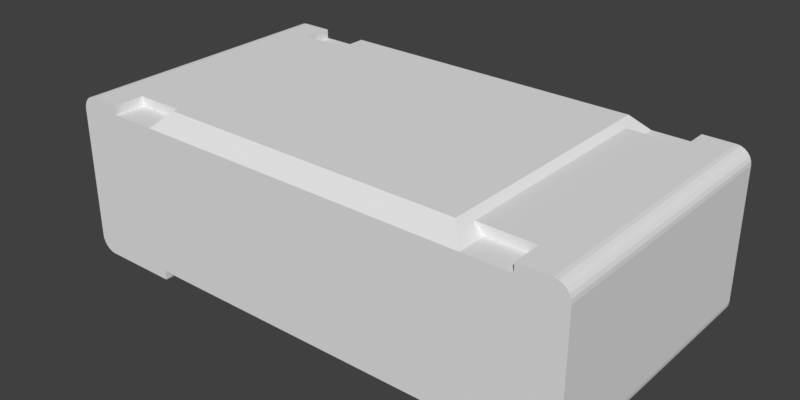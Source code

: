 # Source: MCWR04X7502FTL.blend  (saved by Blender 2.90.8; exported with 4.5.12 LTS)
import bpy
from mathutils import Matrix  # noqa: F401  (used for matrix-valued properties, if any)

bpy.ops.wm.read_factory_settings(use_empty=True)
scene = bpy.context.scene
scene.name = 'Scene'

# ---- collections
col_collection_1 = bpy.data.collections.new('Collection 1'); scene.collection.children.link(col_collection_1)

# ---- materials (node trees are filled in below, after node groups)
mat_white_ceramic = bpy.data.materials.new('White Ceramic')
mat_black_plastic = bpy.data.materials.new('Black Plastic')
mat_metal = bpy.data.materials.new('Metal')

# ---- material node trees

# ---- world
world_world = bpy.data.worlds.new('World'); scene.world = world_world
world_world.color = (0.05088, 0.05088, 0.05088)
world_world.use_sun_shadow = False
world_world.sun_shadow_jitter_overblur = 0.0
world_world.cycles.sampling_method = 'MANUAL'

# ---- meshes
me_mcwr04x7502ftl = bpy.data.meshes.new('MCWR04X7502FTL')
me_mcwr04x7502ftl.from_pydata([(0.462, -0.297, 0.3498), (0.462, -0.297, 0.33), (0.528, -0.297, 0.33), (0.528, -0.297, 0.3498), (0.5365, -0.297, 0.3487), (0.5314, -0.297, 0.3296), (0.5445, -0.297, 0.3454), (0.5346, -0.297, 0.3282), (0.5373, -0.297, 0.3261), (0.5513, -0.297, 0.3401), (0.5394, -0.297, 0.3234), (0.5408, -0.297, 0.3202), (0.5566, -0.297, 0.3333), (0.5599, -0.297, 0.3253), (0.5412, -0.297, 0.3168), (0.561, -0.297, 0.3168), (0.5412, -0.297, 0.033), (0.561, -0.297, 0.033), (0.5314, -0.297, 0.02025), (0.528, -0.297, 0.0198), (0.528, -0.297, -7.451e-09), (0.363, -0.297, 0.0198), (0.363, -0.297, -7.451e-09), (0.5346, -0.297, 0.02157), (0.5365, -0.297, 0.001124), (0.5408, -0.297, 0.02958), (0.5599, -0.297, 0.02446), (0.5373, -0.297, 0.02367), (0.5445, -0.297, 0.004421), (0.5394, -0.297, 0.0264), (0.5566, -0.297, 0.0165), (0.5513, -0.297, 0.009665), (0.528, 0.297, 0.33), (0.462, 0.297, 0.33), (0.462, 0.297, 0.3498), (0.528, 0.297, 0.3498), (0.5314, 0.297, 0.3296), (0.5365, 0.297, 0.3487), (0.5346, 0.297, 0.3282), (0.5445, 0.297, 0.3454), (0.5373, 0.297, 0.3261), (0.5513, 0.297, 0.3401), (0.5566, 0.297, 0.3333), (0.5408, 0.297, 0.3202), (0.5394, 0.297, 0.3234), (0.5599, 0.297, 0.3253), (0.561, 0.297, 0.3168), (0.5412, 0.297, 0.3168), (0.528, 0.297, -7.451e-09), (0.363, 0.297, -7.451e-09), (0.363, 0.297, 0.0198), (0.528, 0.297, 0.0198), (0.5314, 0.297, 0.02025), (0.561, 0.297, 0.033), (0.5412, 0.297, 0.033), (0.5365, 0.297, 0.001124), (0.5346, 0.297, 0.02157), (0.5599, 0.297, 0.02446), (0.5408, 0.297, 0.02958), (0.5445, 0.297, 0.004421), (0.5373, 0.297, 0.02367), (0.5566, 0.297, 0.0165), (0.5394, 0.297, 0.0264), (0.5513, 0.297, 0.009665), (0.297, 0.2326, 0.33), (0.297, -0.2326, 0.33), (0.297, -0.2326, 0.3498), (0.297, 0.2326, 0.3498), (0.462, -0.2326, 0.33), (0.462, 0.2326, 0.33), (0.462, -0.2326, 0.3498), (0.462, 0.2326, 0.3498), (-0.5408, -0.297, 0.3202), (-0.5412, -0.297, 0.3168), (-0.528, -0.297, 0.33), (-0.5394, -0.297, 0.3234), (-0.5373, -0.297, 0.3261), (-0.5346, -0.297, 0.3282), (-0.5314, -0.297, 0.3296), (-0.363, -0.297, 0.33), (-0.5412, -0.297, 0.033), (-0.5408, -0.297, 0.02958), (-0.5394, -0.297, 0.0264), (-0.5373, -0.297, 0.02367), (-0.5346, -0.297, 0.02157), (-0.5314, -0.297, 0.02025), (-0.528, -0.297, 0.0198), (0.363, -0.297, 0.33), (-0.528, 0.297, 0.33), (-0.5412, 0.297, 0.3168), (-0.5408, 0.297, 0.3202), (-0.5394, 0.297, 0.3234), (-0.5373, 0.297, 0.3261), (-0.5346, 0.297, 0.3282), (-0.5314, 0.297, 0.3296), (-0.363, 0.297, 0.33), (-0.5412, 0.297, 0.033), (-0.5394, 0.297, 0.0264), (-0.5408, 0.297, 0.02958), (-0.5373, 0.297, 0.02367), (-0.5346, 0.297, 0.02157), (-0.5314, 0.297, 0.02025), (-0.528, 0.297, 0.0198), (0.363, 0.297, 0.33), (0.33, -0.264, 0.363), (0.33, 0.264, 0.363), (-0.33, -0.264, 0.363), (-0.33, 0.264, 0.363), (-0.5513, -0.297, 0.3401), (-0.5566, -0.297, 0.3333), (-0.5445, -0.297, 0.3454), (-0.5599, -0.297, 0.3253), (-0.561, -0.297, 0.3168), (-0.5365, -0.297, 0.3487), (-0.528, -0.297, 0.3498), (-0.462, -0.297, 0.3498), (-0.462, -0.297, 0.33), (-0.561, -0.297, 0.033), (-0.5599, -0.297, 0.02446), (-0.5566, -0.297, 0.0165), (-0.5513, -0.297, 0.009665), (-0.5445, -0.297, 0.004421), (-0.5365, -0.297, 0.001124), (-0.528, -0.297, -7.451e-09), (-0.363, -0.297, 0.0198), (-0.363, -0.297, -7.451e-09), (-0.462, -0.2326, 0.33), (-0.462, -0.2326, 0.3498), (-0.528, 0.297, 0.3498), (-0.462, 0.2326, 0.3498), (-0.462, 0.297, 0.3498), (-0.297, 0.2326, 0.3498), (-0.297, -0.2326, 0.3498), (-0.5599, 0.297, 0.3253), (-0.561, 0.297, 0.3168), (-0.5566, 0.297, 0.3333), (-0.5513, 0.297, 0.3401), (-0.5445, 0.297, 0.3454), (-0.5365, 0.297, 0.3487), (-0.561, 0.297, 0.033), (-0.5365, 0.297, 0.001124), (-0.528, 0.297, -7.451e-09), (-0.5445, 0.297, 0.004421), (-0.5513, 0.297, 0.009665), (-0.5566, 0.297, 0.0165), (-0.5599, 0.297, 0.02446), (-0.363, 0.297, -7.451e-09), (-0.363, 0.297, 0.0198), (-0.462, 0.2326, 0.33), (-0.297, 0.2326, 0.33), (-0.297, -0.2326, 0.33), (-0.462, 0.297, 0.33)], [], [(0, 1, 2), (3, 0, 2), (4, 3, 5), (3, 2, 5), (6, 4, 7), (4, 5, 7), (6, 7, 8), (6, 8, 9), (10, 11, 12), (8, 10, 12), (9, 8, 12), (12, 11, 13), (11, 14, 15), (13, 11, 15), (14, 16, 17), (15, 14, 17), (18, 19, 20), (19, 21, 20), (21, 22, 20), (23, 18, 24), (18, 20, 24), (16, 25, 26), (17, 16, 26), (27, 23, 28), (23, 24, 28), (25, 29, 30), (26, 25, 30), (29, 27, 31), (30, 29, 31), (27, 28, 31), (32, 33, 34), (32, 34, 35), (36, 35, 37), (36, 32, 35), (38, 37, 39), (38, 36, 37), (40, 38, 39), (41, 40, 39), (42, 43, 44), (42, 44, 40), (42, 40, 41), (45, 43, 42), (46, 47, 43), (46, 43, 45), (48, 49, 50), (48, 50, 51), (48, 51, 52), (53, 54, 47), (53, 47, 46), (55, 52, 56), (55, 48, 52), (57, 58, 54), (57, 54, 53), (59, 56, 60), (59, 55, 56), (61, 62, 58), (61, 58, 57), (63, 60, 62), (63, 62, 61), (63, 59, 60), (64, 65, 66), (67, 64, 66), (68, 2, 1), (32, 2, 68), (69, 32, 68), (33, 32, 69), (64, 68, 65), (64, 69, 68), (3, 70, 0), (71, 67, 66), (71, 66, 70), (71, 70, 3), (35, 34, 71), (35, 71, 3), (65, 68, 66), (68, 70, 66), (68, 1, 70), (1, 0, 70), (33, 69, 34), (69, 71, 34), (69, 64, 71), (64, 67, 71), (47, 14, 11), (43, 47, 11), (44, 43, 10), (43, 11, 10), (40, 44, 8), (38, 40, 8), (44, 10, 8), (36, 38, 7), (38, 8, 7), (32, 36, 5), (36, 7, 5), (32, 5, 2), (54, 16, 14), (47, 54, 14), (51, 19, 18), (52, 51, 18), (56, 52, 23), (52, 18, 23), (60, 56, 27), (56, 23, 27), (62, 60, 29), (58, 62, 29), (60, 27, 29), (58, 29, 25), (54, 58, 16), (58, 25, 16), (51, 21, 19), (51, 50, 21), (50, 22, 21), (50, 49, 22), (49, 20, 22), (49, 48, 20), (57, 17, 26), (57, 53, 17), (61, 26, 30), (61, 57, 26), (63, 30, 31), (63, 61, 30), (59, 31, 28), (59, 63, 31), (55, 28, 24), (55, 59, 28), (48, 24, 20), (48, 55, 24), (46, 15, 17), (53, 46, 17), (37, 3, 4), (37, 35, 3), (39, 4, 6), (39, 37, 4), (41, 6, 9), (41, 39, 6), (42, 9, 12), (42, 41, 9), (45, 12, 13), (45, 42, 12), (46, 13, 15), (46, 45, 13), (72, 73, 74), (75, 72, 74), (76, 75, 74), (77, 76, 74), (78, 77, 74), (74, 73, 79), (79, 73, 80), (80, 81, 82), (80, 82, 83), (80, 83, 84), (80, 84, 85), (79, 80, 86), (80, 85, 86), (79, 86, 87), (5, 2, 7), (8, 7, 10), (7, 2, 11), (10, 7, 11), (2, 87, 14), (11, 2, 14), (87, 86, 19), (14, 87, 16), (87, 19, 16), (16, 19, 25), (18, 23, 29), (19, 18, 29), (25, 19, 29), (29, 23, 27), (88, 89, 90), (88, 90, 91), (88, 91, 92), (88, 92, 93), (88, 93, 94), (95, 89, 88), (96, 89, 95), (97, 98, 96), (99, 97, 96), (100, 99, 96), (101, 100, 96), (102, 96, 95), (102, 101, 96), (103, 102, 95), (38, 32, 36), (44, 38, 40), (43, 32, 38), (43, 38, 44), (47, 103, 32), (47, 32, 43), (51, 102, 103), (54, 103, 47), (54, 51, 103), (58, 51, 54), (62, 56, 52), (62, 52, 51), (62, 51, 58), (60, 56, 62), (88, 74, 79), (95, 88, 79), (32, 103, 87), (32, 87, 2), (103, 104, 87), (105, 104, 103), (87, 106, 79), (104, 106, 87), (79, 107, 95), (106, 107, 79), (107, 103, 95), (107, 105, 103), (90, 73, 72), (90, 89, 73), (91, 72, 75), (91, 90, 72), (92, 75, 76), (92, 91, 75), (93, 76, 77), (93, 92, 76), (94, 77, 78), (94, 93, 77), (88, 78, 74), (88, 94, 78), (89, 80, 73), (89, 96, 80), (101, 86, 85), (101, 85, 84), (101, 102, 86), (100, 84, 83), (100, 101, 84), (99, 100, 83), (97, 83, 82), (97, 99, 83), (98, 82, 81), (98, 81, 80), (98, 97, 82), (96, 98, 80), (86, 51, 19), (102, 51, 86), (62, 25, 29), (62, 58, 25), (60, 27, 23), (56, 23, 18), (56, 60, 23), (52, 56, 18), (36, 2, 5), (36, 32, 2), (38, 5, 7), (38, 36, 5), (40, 7, 8), (40, 8, 10), (40, 38, 7), (44, 10, 11), (44, 40, 10), (43, 44, 11), (104, 107, 106), (105, 107, 104), (108, 109, 76), (110, 108, 76), (110, 76, 77), (76, 109, 75), (111, 112, 72), (109, 111, 72), (75, 109, 72), (113, 110, 78), (110, 77, 78), (114, 113, 74), (113, 78, 74), (72, 112, 73), (115, 114, 116), (114, 74, 116), (112, 117, 80), (73, 112, 80), (117, 118, 81), (80, 117, 81), (118, 119, 82), (81, 118, 82), (82, 119, 83), (83, 119, 120), (83, 120, 84), (85, 84, 121), (84, 120, 121), (85, 121, 122), (86, 85, 123), (85, 122, 123), (124, 86, 125), (86, 123, 125), (116, 126, 115), (126, 127, 115), (127, 114, 115), (128, 114, 127), (129, 128, 127), (130, 128, 129), (131, 127, 132), (131, 129, 127), (133, 112, 111), (133, 134, 112), (135, 111, 109), (135, 133, 111), (136, 109, 108), (136, 135, 109), (137, 108, 110), (137, 136, 108), (138, 110, 113), (138, 137, 110), (128, 113, 114), (128, 138, 113), (134, 117, 112), (134, 139, 117), (140, 123, 122), (140, 141, 123), (142, 122, 121), (142, 121, 120), (142, 140, 122), (143, 142, 120), (144, 120, 119), (144, 143, 120), (145, 119, 118), (145, 144, 119), (139, 118, 117), (139, 145, 118), (141, 125, 123), (141, 146, 125), (146, 124, 125), (146, 147, 124), (147, 86, 124), (147, 102, 86), (96, 80, 81), (98, 96, 81), (102, 101, 85), (102, 85, 86), (91, 92, 76), (90, 91, 75), (91, 76, 75), (89, 90, 72), (90, 75, 72), (89, 72, 73), (74, 126, 116), (148, 149, 150), (148, 150, 126), (148, 126, 74), (88, 151, 148), (88, 148, 74), (126, 150, 127), (150, 132, 127), (148, 151, 129), (151, 130, 129), (92, 135, 136), (92, 136, 137), (93, 92, 137), (91, 135, 92), (90, 134, 133), (90, 133, 135), (90, 135, 91), (94, 137, 138), (94, 93, 137), (88, 138, 128), (88, 94, 138), (89, 134, 90), (151, 128, 130), (151, 88, 128), (96, 139, 134), (96, 134, 89), (98, 145, 139), (98, 139, 96), (97, 144, 145), (97, 145, 98), (99, 144, 97), (143, 144, 99), (100, 143, 99), (142, 100, 101), (142, 143, 100), (140, 142, 101), (141, 101, 102), (141, 140, 101), (146, 102, 147), (146, 141, 102), (131, 132, 150), (149, 131, 150), (149, 148, 131), (148, 129, 131)])
me_mcwr04x7502ftl.polygons.foreach_set('material_index', [2, 2, 2, 2, 2, 2, 2, 2, 2, 2, 2, 2, 2, 2, 2, 2, 2, 2, 2, 2, 2, 2, 2, 2, 2, 2, 2, 2, 2, 2, 2, 2, 2, 2, 2, 2, 2, 2, 2, 2, 2, 2, 2, 2, 2, 2, 2, 2, 2, 2, 2, 2, 2, 2, 2, 2, 2, 2, 2, 2, 2, 2, 2, 2, 2, 2, 2, 2, 2, 2, 2, 2, 2, 2, 2, 2, 2, 2, 2, 2, 2, 2, 2, 2, 2, 2, 2, 2, 2, 2, 2, 2, 2, 2, 2, 2, 2, 2, 2, 2, 2, 2, 2, 2, 2, 2, 2, 2, 2, 2, 2, 2, 2, 2, 2, 2, 2, 2, 2, 2, 2, 2, 2, 2, 2, 2, 2, 2, 2, 2, 2, 2, 2, 2, 2, 2, 2, 2, 2, 2, 2, 2, 2, 2, 2, 0, 0, 2, 2, 2, 2, 0, 2, 0, 2, 2, 2, 2, 0, 2, 0, 0, 0, 2, 2, 2, 2, 2, 2, 2, 2, 2, 2, 0, 0, 2, 2, 2, 2, 0, 2, 0, 2, 2, 2, 2, 0, 2, 0, 0, 0, 2, 2, 2, 2, 2, 0, 0, 0, 0, 1, 1, 1, 1, 1, 1, 1, 1, 2, 2, 2, 2, 2, 2, 2, 2, 2, 2, 2, 2, 2, 2, 2, 2, 2, 2, 2, 2, 2, 2, 2, 2, 2, 2, 0, 0, 2, 2, 2, 2, 2, 2, 2, 2, 2, 2, 2, 2, 2, 2, 2, 2, 1, 1, 2, 2, 2, 2, 2, 2, 2, 2, 2, 2, 2, 2, 2, 2, 2, 2, 2, 2, 2, 2, 2, 2, 2, 2, 2, 2, 2, 2, 2, 2, 2, 2, 2, 2, 2, 2, 2, 2, 2, 2, 2, 2, 2, 2, 2, 2, 2, 2, 2, 2, 2, 2, 2, 2, 2, 2, 2, 2, 2, 2, 2, 2, 2, 2, 2, 2, 2, 2, 2, 2, 2, 2, 2, 2, 2, 2, 2, 2, 2, 2, 2, 2, 2, 2, 2, 2, 2, 2, 2, 2, 2, 2, 2, 2, 2, 2, 2, 2, 2, 2, 2, 2, 2, 2, 2, 2, 2, 2, 2, 2, 2, 2, 2, 2, 2, 2, 2, 2, 2, 2, 2, 2, 2, 2])
me_mcwr04x7502ftl.materials.append(mat_white_ceramic)
me_mcwr04x7502ftl.materials.append(mat_black_plastic)
me_mcwr04x7502ftl.materials.append(mat_metal)
me_mcwr04x7502ftl.use_remesh_preserve_volume = False
me_mcwr04x7502ftl.use_remesh_preserve_attributes = False
me_mcwr04x7502ftl.use_mirror_vertex_groups = False
me_mcwr04x7502ftl.update()

# ---- objects
ob_mcwr04x7502ftl = bpy.data.objects.new('MCWR04X7502FTL', me_mcwr04x7502ftl)

# ---- transforms, parenting, visibility, modifiers, constraints
ob_mcwr04x7502ftl.location = (0.0, 0.0, 0.0)
ob_mcwr04x7502ftl.lineart.crease_threshold = 0.0

# ---- collection membership
col_collection_1.objects.link(ob_mcwr04x7502ftl)

# ---- scene / render settings (as saved in the file)
scene.frame_start = 1; scene.frame_end = 250; scene.frame_set(0)
scene.render.engine = 'CYCLES'
scene.render.resolution_x = 4000
scene.render.resolution_y = 2000
scene.render.dither_intensity = 0.0
scene.cycles.use_denoising = False
scene.cycles.samples = 128
scene.cycles.sampling_pattern = 'TABULATED_SOBOL'
scene.cycles.light_sampling_threshold = 0.0
scene.cycles.use_adaptive_sampling = False
scene.cycles.use_light_tree = False
scene.cycles.blur_glossy = 0.0
scene.cycles.sample_clamp_indirect = 0.0
scene.view_settings.view_transform = 'Standard'
bpy.context.view_layer.update()

# ---- added for rendering (the .blend has no active camera and no usable light): camera, sun
cam_auto = bpy.data.cameras.new('AutoCamera')
cam_auto.lens = 50.0
cam_auto.sensor_width = 36.0
cam_auto.clip_end = 1000.0
ob_auto_camera = bpy.data.objects.new('AutoCamera', cam_auto)
scene.collection.objects.link(ob_auto_camera)
ob_auto_camera.location = (1.22168, -1.46601, 1.15884)
ob_auto_camera.rotation_euler = (1.09748, -7.21219e-08, 0.694738)
scene.camera = ob_auto_camera
light_auto_sun = bpy.data.lights.new('AutoSun', 'SUN')
light_auto_sun.energy = 3.0
light_auto_sun.angle = 0.0523599
ob_auto_sun = bpy.data.objects.new('AutoSun', light_auto_sun)
scene.collection.objects.link(ob_auto_sun)
ob_auto_sun.rotation_euler = (0.872665, 0.174533, 0.523599)
bpy.context.view_layer.update()
